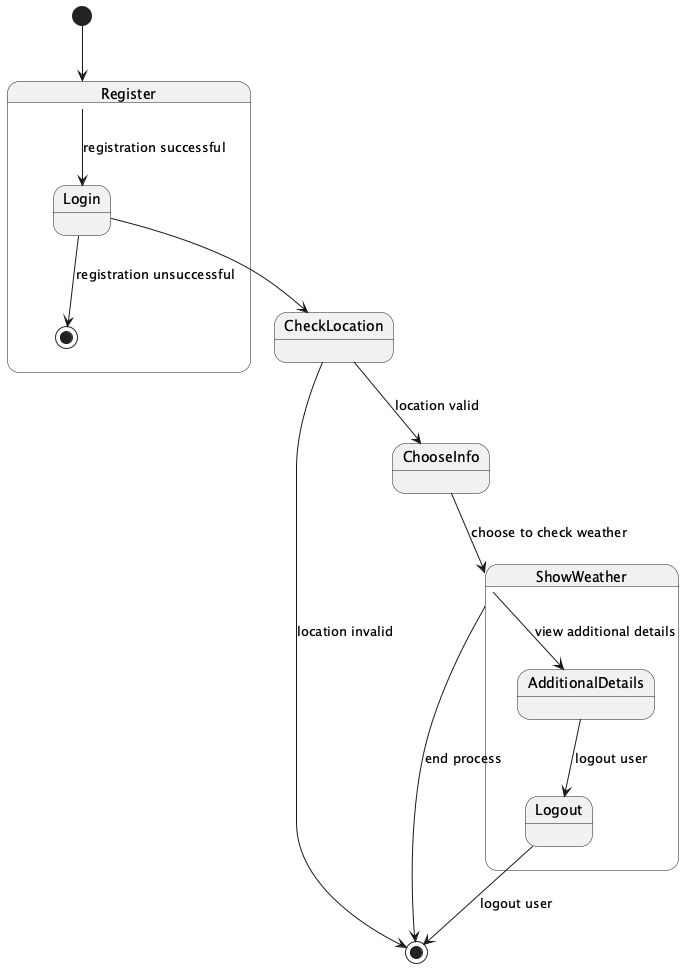

The diagram above was rendered by PlantUML. Its source (embedded in the PNG):
@startuml
[*] --> Register

state Register {
  Register --> Login : registration successful
  Login --> [*] : registration unsuccessful
}

Login --> CheckLocation
CheckLocation --> [*] : location invalid
CheckLocation --> ChooseInfo : location valid

ChooseInfo --> ShowWeather : choose to check weather
ShowWeather --> [*] : end process

state ShowWeather {
  ShowWeather --> AdditionalDetails : view additional details
  AdditionalDetails --> Logout : logout user
}

Logout --> [*] : logout user
@enduml